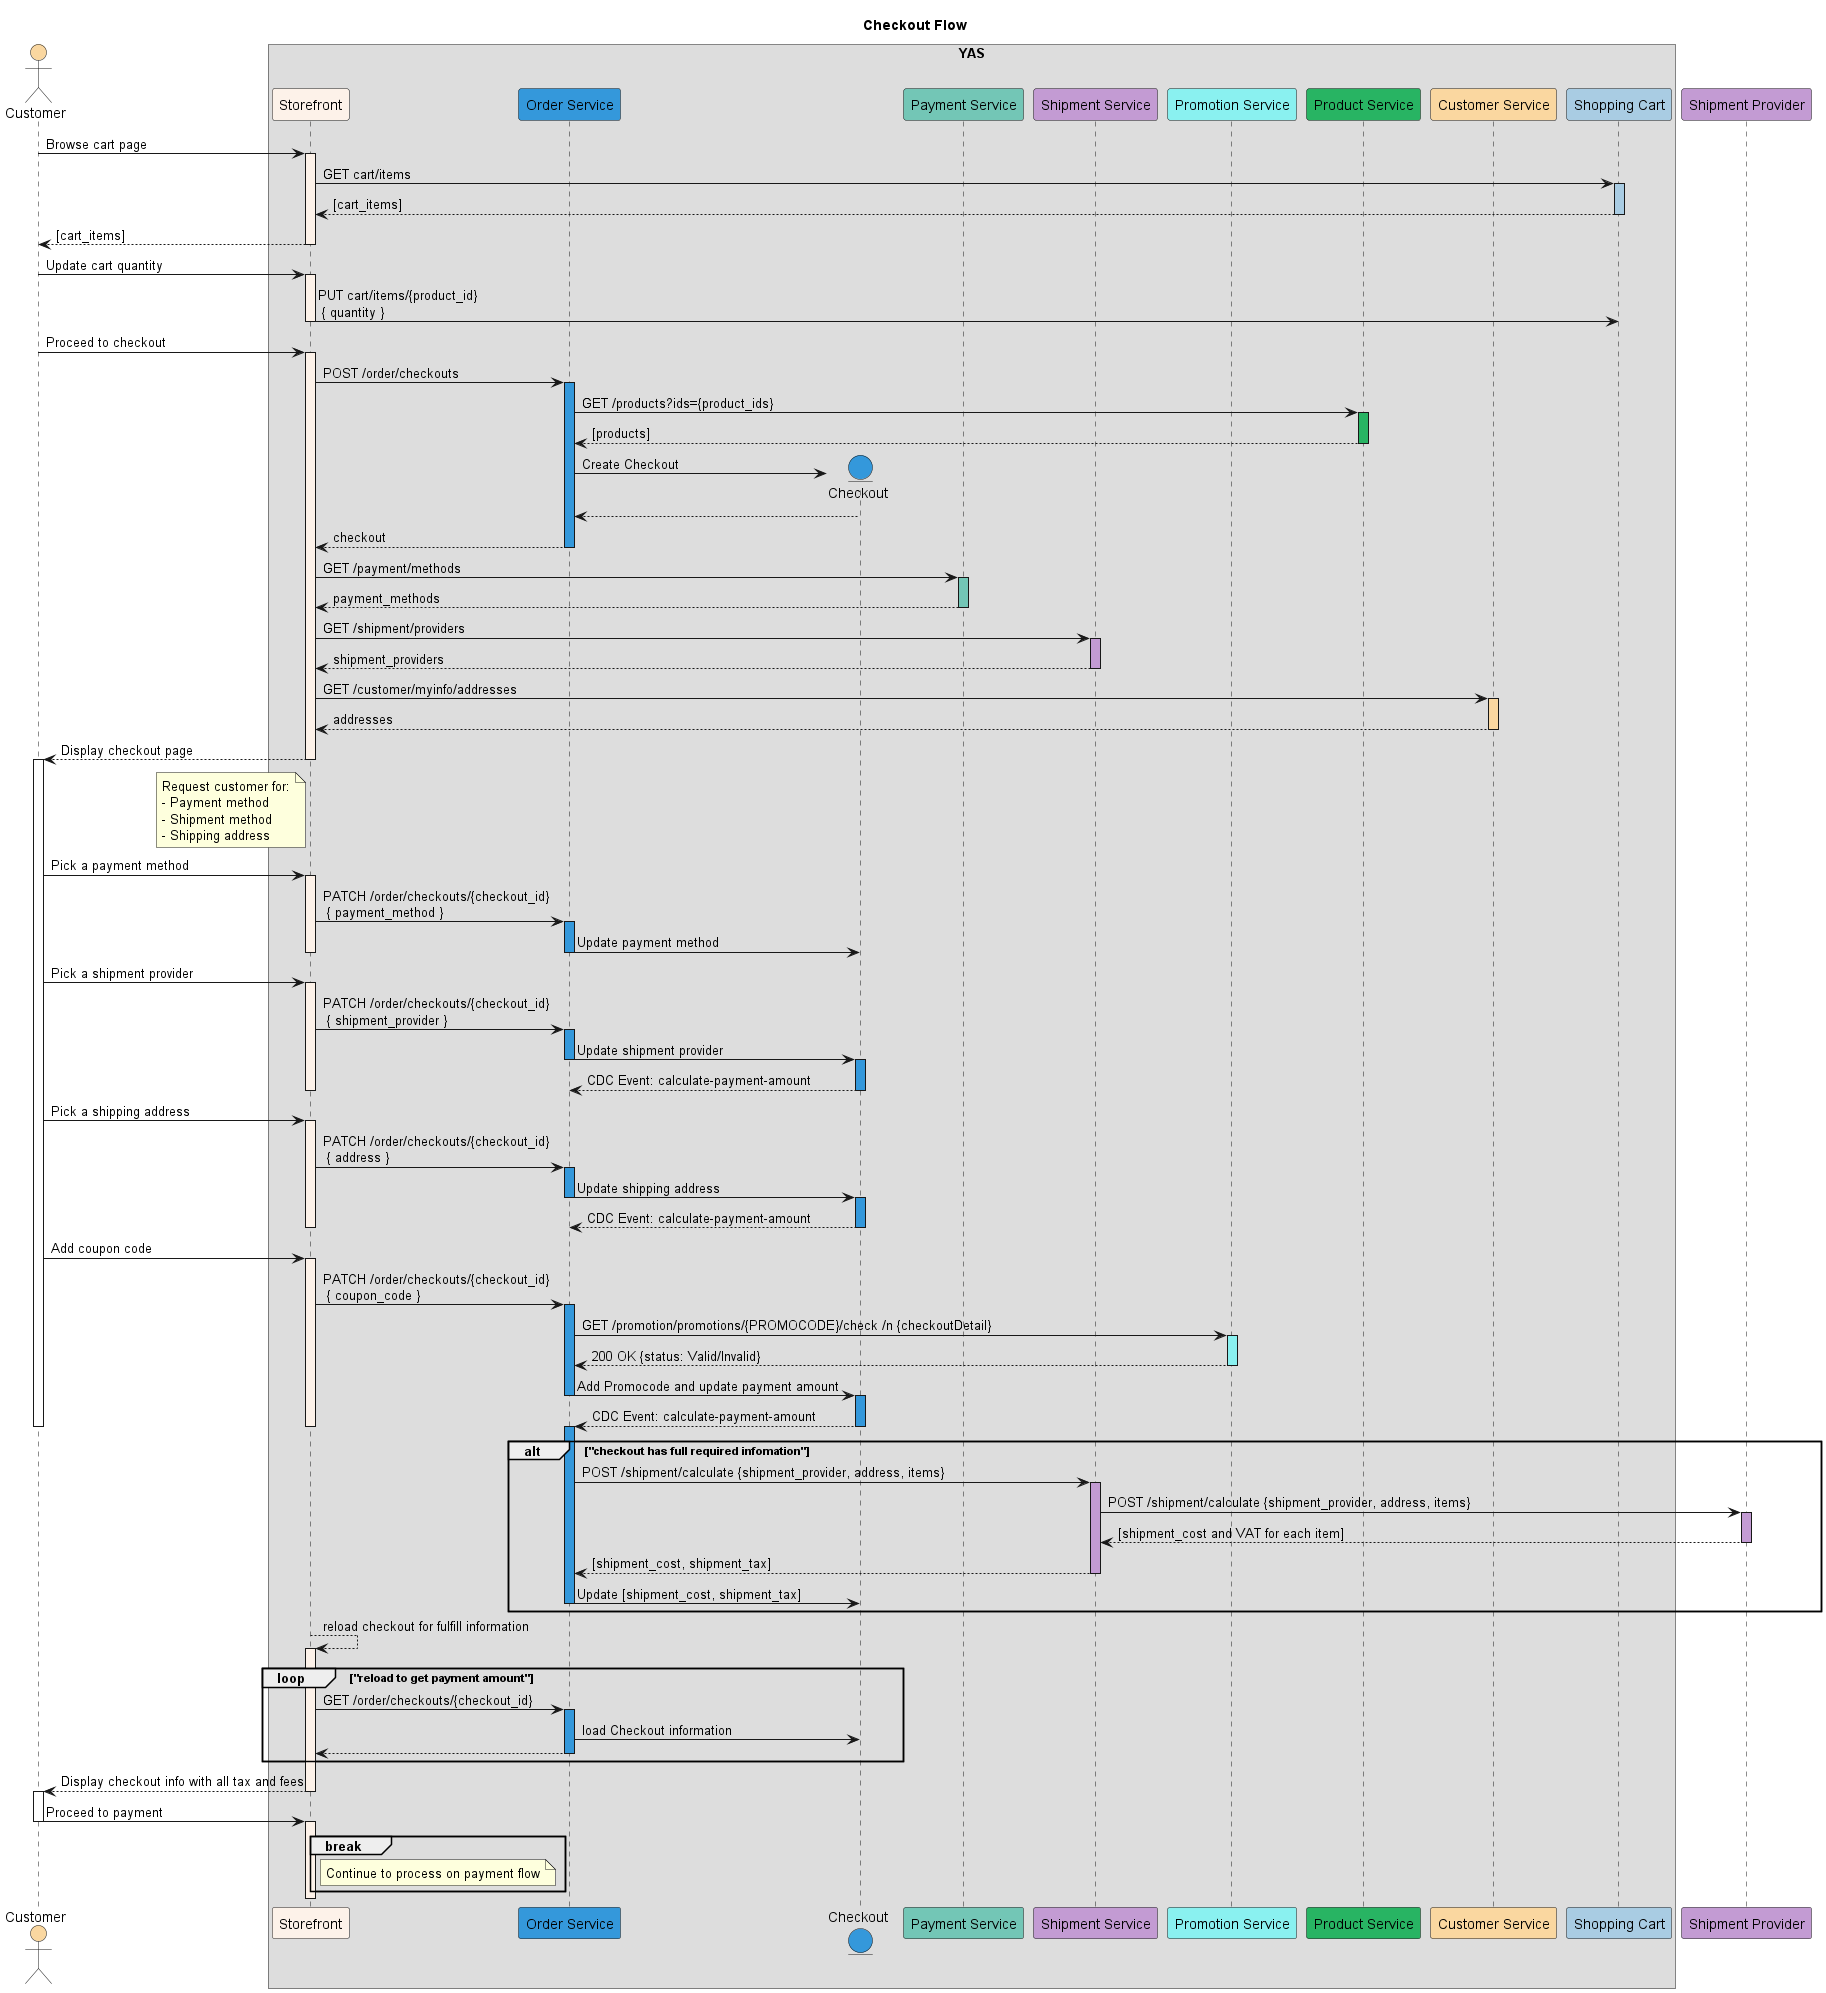

The diagram above was rendered by PlantUML. Its source (embedded in the PNG):
@startuml Checkout Flow

title Checkout Flow

actor Customer as customer #fad7a0

box YAS
    participant "Storefront" as storefront #fdf2e9        
    participant "Order Service" as order_service #3498db    
    entity "Checkout" as checkout #3498db
    participant "Payment Service" as payment_service #73c6b6
    participant "Shipment Service" as shipment_service #c39bd3
    participant "Promotion Service" as promotion_service #8af1f0
    participant "Product Service" as product_service #28b463 
    participant "Customer Service" as customer_service #fad7a0
    participant "Shopping Cart" as shopping_cart #a9cce3
end box 

participant "Shipment Provider" as shipment_provider #c39bd3

customer -> storefront: Browse cart page
activate storefront #fdf2e9
  storefront -> shopping_cart: GET cart/items
  activate shopping_cart #a9cce3
    shopping_cart --> storefront: [cart_items]
  deactivate shopping_cart
  customer <-- storefront: [cart_items]
deactivate storefront

customer -> storefront: Update cart quantity
activate storefront #fdf2e9
  storefront -> shopping_cart: PUT cart/items/{product_id} \n { quantity }
deactivate storefront

customer -> storefront: Proceed to checkout
activate storefront #fdf2e9
  storefront -> order_service: POST /order/checkouts
  activate order_service #3498db
    order_service -> product_service: GET /products?ids={product_ids}
    activate product_service #28b463 
      product_service --> order_service: [products]
    deactivate product_service
    order_service -> checkout **: Create Checkout
    order_service <-- checkout
    storefront <-- order_service: checkout
  deactivate order_service
  storefront -> payment_service: GET /payment/methods

  'Get payment methods
  activate payment_service #73c6b6
    storefront <-- payment_service: payment_methods
  deactivate payment_service

  'Get shipment providers
  storefront -> shipment_service: GET /shipment/providers
  activate shipment_service #c39bd3
    storefront <-- shipment_service: shipment_providers
  deactivate shipment_service

  'Get customer addresses
  storefront -> customer_service: GET /customer/myinfo/addresses
  activate customer_service #fad7a0
    storefront <-- customer_service: addresses
  deactivate customer_service

  storefront --> customer: Display checkout page
  note left of storefront 
    Request customer for:
    - Payment method
    - Shipment method
    - Shipping address
  end note
deactivate storefront
activate customer

  'Pick a payment method
  customer -> storefront: Pick a payment method
  activate storefront #fdf2e9    
    storefront -> order_service: PATCH /order/checkouts/{checkout_id} \n { payment_method }
    activate order_service #3498db
      order_service -> checkout: Update payment method
    deactivate order_service    
  deactivate storefront

  'Pick a shipment provider
  customer -> storefront: Pick a shipment provider
  activate storefront #fdf2e9
    storefront -> order_service: PATCH /order/checkouts/{checkout_id} \n { shipment_provider }
    activate order_service #3498db
      order_service -> checkout: Update shipment provider
    deactivate order_service
    activate checkout #3498db
      checkout --> order_service: CDC Event: calculate-payment-amount
    deactivate checkout 
  deactivate storefront

  'Pick a shipping address
  customer -> storefront: Pick a shipping address
  activate storefront #fdf2e9
    storefront -> order_service: PATCH /order/checkouts/{checkout_id} \n { address }
    activate order_service #3498db
      order_service -> checkout: Update shipping address
    deactivate order_service
    activate checkout #3498db
      checkout --> order_service: CDC Event: calculate-payment-amount
    deactivate checkout 
  deactivate storefront
  
  'Add coupon code
  customer -> storefront: Add coupon code
  activate storefront #fdf2e9
    storefront -> order_service: PATCH /order/checkouts/{checkout_id} \n { coupon_code }
    activate order_service #3498db
      order_service -> promotion_service: GET /promotion/promotions/{PROMOCODE}/check /n {checkoutDetail}
      activate promotion_service #8af1f0
        promotion_service --> order_service: 200 OK {status: Valid/Invalid}
      deactivate promotion_service
      order_service -> checkout: Add Promocode and update payment amount
    deactivate order_service
    activate checkout #3498db
      checkout --> order_service: CDC Event: calculate-payment-amount
    deactivate checkout 
  deactivate storefront 
deactivate customer

alt "checkout has full required infomation"
    activate order_service #3498db  
    order_service -> shipment_service: POST /shipment/calculate {shipment_provider, address, items}
    activate shipment_service #c39bd3
      shipment_service -> shipment_provider: POST /shipment/calculate {shipment_provider, address, items}
      activate shipment_provider #c39bd3
        shipment_service <-- shipment_provider: [shipment_cost and VAT for each item]
      deactivate shipment_provider
      order_service <-- shipment_service: [shipment_cost, shipment_tax]
    deactivate shipment_service
    order_service -> checkout: Update [shipment_cost, shipment_tax]
  deactivate order_service
end 

storefront --> storefront: reload checkout for fulfill information
activate storefront #fdf2e9
  loop  "reload to get payment amount"
    storefront -> order_service: GET /order/checkouts/{checkout_id}
    activate order_service #3498db
      order_service -> checkout: load Checkout information
      storefront <-- order_service
    deactivate order_service
  end
  storefront --> customer: Display checkout info with all tax and fees
deactivate storefront
activate customer
  customer -> storefront: Proceed to payment
deactivate customer
activate storefront #fdf2e9
  break
    note right of storefront
      Continue to process on payment flow
    end note
  end 
deactivate storefront

@enduml